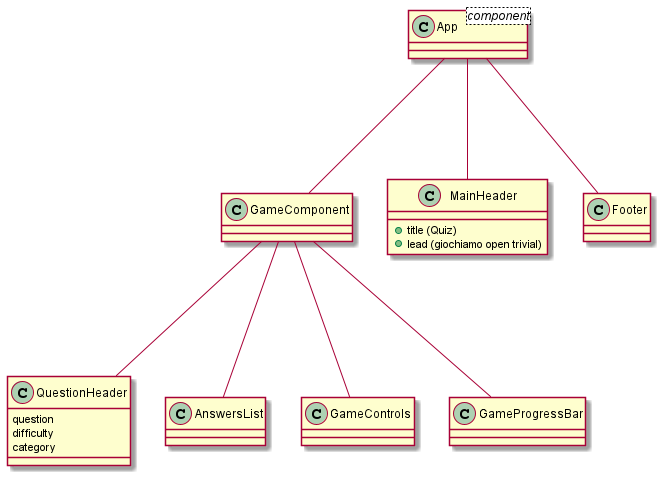

The diagram above was rendered by PlantUML. Its source (embedded in the PNG):
@startuml

  App --- GameComponent
  App --- MainHeader
  App --- Footer

  GameComponent --- QuestionHeader 
  GameComponent --- AnswersList
  GameComponent --- GameControls
  GameComponent --- GameProgressBar

  class App <component> {}
  class MainHeader {
    +title (Quiz)
    +lead (giochiamo open trivial)
  }

  class QuestionHeader {
    question
    difficulty
    category
  }
@enduml